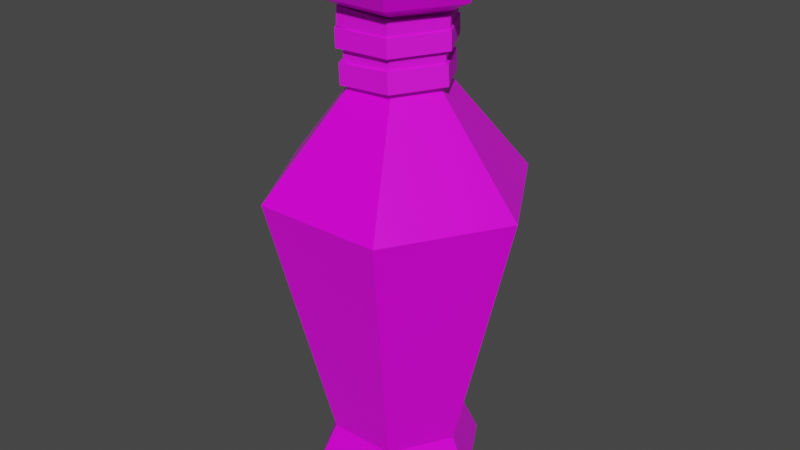 # Source: Green_Potion_8_String_.blend  (saved by Blender 2.91.10; exported with 4.5.12 LTS)
import bpy
from mathutils import Matrix  # noqa: F401  (used for matrix-valued properties, if any)

bpy.ops.wm.read_factory_settings(use_empty=True)
scene = bpy.context.scene
scene.name = 'Scene'

# ---- collections
col_collection = bpy.data.collections.new('Collection'); scene.collection.children.link(col_collection)

# ---- images (referenced by path relative to the original .blend; pixels are not part of the script)
import os
ASSET_DIR = os.environ.get("B2B_ASSET_DIR", "")  # directory of the original .blend (textures are referenced by path, not embedded)
HERE = os.path.dirname(os.path.abspath(__file__))  # packed textures are extracted next to this script under _unpacked/

def load_image(name, relpath, width, height, colorspace="sRGB"):
    """Load a texture the original file referenced (path relative to the .blend, or extracted next to this script)."""
    p = next((c for c in (os.path.join(HERE, relpath), os.path.join(ASSET_DIR, relpath)) if relpath and os.path.exists(c)), "")
    if p:
        img = bpy.data.images.load(p, check_existing=True)
        img.name = name
    else:  # same state as the original file: an image datablock whose file is absent (Cycles renders it pink)
        img = bpy.data.images.new(name, width, height)
        img.source = "FILE"
        img.filepath = "//" + (relpath or name)
    img.colorspace_settings.name = colorspace
    return img
img_color_png_039 = load_image('Color.png.039', 'Color.png', 1024, 1024, 'sRGB')

# ---- materials (node trees are filled in below, after node groups)
mat_rhigh_039 = bpy.data.materials.new('RHIGH.039')
mat_rhigh_039.use_transparent_shadow = False
mat_rlow_039 = bpy.data.materials.new('RLOW.039')
mat_rlow_039.use_transparent_shadow = False

# ---- material node trees
mat_rhigh_039.use_nodes = True; mat_rhigh_039.node_tree.nodes.clear()
_N = mat_rhigh_039.node_tree.nodes; _L = mat_rhigh_039.node_tree.links
n0 = _N.new('ShaderNodeBsdfPrincipled'); n0.name = 'Principled BSDF'; n0.location = (10, 300)
n0.distribution = 'GGX'
n0.subsurface_method = 'BURLEY'
n0.inputs[2].default_value = 0.65
n0.inputs[3].default_value = 1.45
n0.inputs[27].default_value = (0.0, 0.0, 0.0, 1.0)
n0.inputs[28].default_value = 1.0
n1 = _N.new('ShaderNodeOutputMaterial'); n1.name = 'Material Output'; n1.location = (300, 300)
n2 = _N.new('ShaderNodeTexImage'); n2.name = 'Image Texture'; n2.location = (-280, 280)
n2.image = img_color_png_039
_L.new(n0.outputs[0], n1.inputs[0])
_L.new(n2.outputs[0], n0.inputs[0])
n1.is_active_output = True
mat_rlow_039.use_nodes = True; mat_rlow_039.node_tree.nodes.clear()
_N = mat_rlow_039.node_tree.nodes; _L = mat_rlow_039.node_tree.links
n0 = _N.new('ShaderNodeBsdfPrincipled'); n0.name = 'Principled BSDF'; n0.location = (10, 300)
n0.distribution = 'GGX'
n0.subsurface_method = 'BURLEY'
n0.inputs[2].default_value = 0.3
n0.inputs[3].default_value = 1.45
n0.inputs[27].default_value = (0.0, 0.0, 0.0, 1.0)
n0.inputs[28].default_value = 1.0
n1 = _N.new('ShaderNodeOutputMaterial'); n1.name = 'Material Output'; n1.location = (300, 300)
n2 = _N.new('ShaderNodeTexImage'); n2.name = 'Image Texture'; n2.location = (-280, 280)
n2.image = img_color_png_039
_L.new(n0.outputs[0], n1.inputs[0])
_L.new(n2.outputs[0], n0.inputs[0])
n1.is_active_output = True

# ---- world
world_world = bpy.data.worlds.new('World'); scene.world = world_world
world_world.use_nodes = True; world_world.node_tree.nodes.clear()
_N = world_world.node_tree.nodes; _L = world_world.node_tree.links
n0 = _N.new('ShaderNodeOutputWorld'); n0.name = 'World Output'; n0.location = (300, 300)
n1 = _N.new('ShaderNodeBackground'); n1.name = 'Background'; n1.location = (10, 300)
n1.inputs[0].default_value = (0.05088, 0.05088, 0.05088, 1.0)
_L.new(n1.outputs[0], n0.inputs[0])
n0.is_active_output = True
world_world.color = (0.05088, 0.05088, 0.05088)
world_world.use_sun_shadow = False
world_world.sun_shadow_jitter_overblur = 0.0

# ---- meshes
me_cylinder_055 = bpy.data.meshes.new('Cylinder.055')
me_cylinder_055.from_pydata([(-0.01327, 0.02279, 0.1545), (-0.01474, 0.02534, 0.1501), (-0.02649, -0.0001031, 0.1545), (-0.02943, -0.0001031, 0.1501), (-0.01327, -0.023, 0.1545), (-0.01474, -0.02555, 0.1501), (0.01317, -0.023, 0.1545), (0.01464, -0.02555, 0.1501), (0.02639, -0.0001031, 0.1545), (0.02933, -0.0001031, 0.1501), (0.01317, 0.02279, 0.1545), (0.01464, 0.02534, 0.1501), (-0.01474, 0.02534, 0.1321), (-0.02943, -0.0001031, 0.1321), (0.01464, 0.02534, 0.1321), (-0.01474, -0.02555, 0.1321), (0.01464, -0.02555, 0.1321), (0.02933, -0.0001031, 0.1321), (-0.02209, -0.01283, 0.1321), (0.02199, 0.01262, 0.1321), (-0.02129, 0.03712, -0.1505), (0.02156, 0.03712, -0.1505), (0.04299, 4.039e-06, -0.1505), (0.02156, -0.03711, -0.1505), (-0.02129, -0.03711, -0.1505), (-0.04272, 4.028e-06, -0.1505), (-0.041, 0.07125, 0.01111), (0.02544, 0.04383, 0.1335), (-0.05047, 4.002e-06, 0.1335), (0.04127, 0.07125, 0.01111), (0.02544, -0.04382, 0.1335), (0.0824, 4.009e-06, 0.01111), (-0.02517, -0.04382, 0.1335), (0.04127, -0.07124, 0.01111), (0.05074, 4.005e-06, 0.1335), (-0.041, -0.07124, 0.01111), (-0.02517, 0.04383, 0.1335), (-0.08213, 4.004e-06, 0.01111), (-0.04627, 4.003e-06, 0.1409), (-0.02307, -0.04018, 0.1409), (0.02333, -0.04018, 0.1409), (0.04653, 4.005e-06, 0.1409), (0.02333, 0.04019, 0.1409), (-0.02307, 0.04019, 0.1409), (-0.02307, 0.04019, 0.126), (0.02333, 0.04019, 0.126), (0.04653, 4.005e-06, 0.126), (0.02333, -0.04018, 0.126), (-0.02307, -0.04018, 0.126), (-0.04627, 4.004e-06, 0.126), (-0.02931, 4.005e-06, 0.1177), (-0.01459, -0.02549, 0.1177), (0.01485, -0.02549, 0.1177), (0.02958, 4.008e-06, 0.1177), (0.01485, 0.0255, 0.1177), (-0.01459, 0.0255, 0.1177), (-0.01459, 0.0255, 0.07507), (0.01485, 0.0255, 0.07507), (0.02958, 4.007e-06, 0.07507), (0.01485, -0.02549, 0.07507), (-0.01459, -0.02549, 0.07507), (-0.02931, 4.005e-06, 0.07507), (-0.03494, 4.005e-06, 0.1409), (-0.0174, -0.03037, 0.1409), (0.01767, -0.03037, 0.1409), (0.03521, 4.006e-06, 0.1409), (0.01767, 0.03038, 0.1409), (-0.0174, 0.03038, 0.1409), (-0.0284, 4.007e-06, 0.1358), (-0.01413, -0.02471, 0.1358), (0.0144, -0.02471, 0.1358), (0.02867, 4.008e-06, 0.1358), (0.0144, 0.02472, 0.1358), (-0.01413, 0.02472, 0.1358), (-0.02418, 0.04212, -0.1858), (-0.02732, 0.04755, -0.1763), (0.02445, 0.04212, -0.1858), (0.02758, 0.04755, -0.1763), (0.04877, 4.009e-06, -0.1858), (0.05503, 4.016e-06, -0.1763), (0.02445, -0.04211, -0.1858), (0.02758, -0.04754, -0.1763), (-0.02418, -0.04211, -0.1858), (-0.02732, -0.04754, -0.1763), (-0.0485, 4.002e-06, -0.1858), (-0.05476, 4.008e-06, -0.1763), (-0.02869, 6.666e-05, 0.1099), (-0.01493, -0.02384, 0.1088), (0.01264, -0.02384, 0.1072), (0.02643, 6.639e-05, 0.1067), (0.01267, 0.02398, 0.1078), (-0.01489, 0.02398, 0.1094), (-0.02807, -5.829e-05, 0.1207), (-0.01431, -0.02397, 0.1196), (0.01326, -0.02397, 0.118), (0.02706, -5.856e-05, 0.1175), (0.01329, 0.02385, 0.1186), (-0.01427, 0.02385, 0.1202), (-0.03623, 6.66e-05, 0.1103), (-0.0187, -0.03038, 0.109), (0.0164, -0.03038, 0.1069), (0.03397, 6.644e-05, 0.1063), (0.01644, 0.03051, 0.1076), (-0.01866, 0.03051, 0.1097), (-0.03561, -5.834e-05, 0.1211), (-0.01808, -0.03051, 0.1198), (0.01702, -0.03051, 0.1177), (0.03459, -5.851e-05, 0.1171), (0.01706, 0.03039, 0.1184), (-0.01804, 0.03039, 0.1205), (-0.02908, -3.888e-05, 0.09629), (-0.01485, -0.02469, 0.09692), (0.0136, -0.02468, 0.0979), (0.02783, -1.676e-05, 0.09824), (0.01359, 0.02463, 0.09761), (-0.01486, 0.02462, 0.09664), (-0.02946, 2.486e-05, 0.1074), (-0.01523, -0.02463, 0.1081), (0.01322, -0.02461, 0.109), (0.02744, 4.698e-05, 0.1094), (0.01321, 0.0247, 0.1088), (-0.01524, 0.02469, 0.1078), (-0.03686, -4.2e-05, 0.09603), (-0.01874, -0.03143, 0.09683), (0.0175, -0.03142, 0.09807), (0.03561, -1.364e-05, 0.09851), (0.01748, 0.03138, 0.09771), (-0.01875, 0.03136, 0.09647), (-0.03724, 2.174e-05, 0.1072), (-0.01912, -0.03137, 0.108), (0.01711, -0.03136, 0.1092), (0.03523, 5.01e-05, 0.1097), (0.0171, 0.03144, 0.1089), (-0.01913, 0.03143, 0.1076), (-0.02588, 4.04e-06, 0.08934), (-0.01327, -0.02188, 0.08859), (0.01196, -0.02188, 0.08709), (0.02457, 4.041e-06, 0.08634), (0.01196, 0.02188, 0.08709), (-0.01327, 0.02188, 0.08859), (-0.02529, 4.045e-06, 0.09922), (-0.01268, -0.02188, 0.09847), (0.01254, -0.02188, 0.09697), (0.02515, 4.046e-06, 0.09622), (0.01254, 0.02188, 0.09697), (-0.01268, 0.02188, 0.09847), (-0.03277, 3.956e-06, 0.08975), (-0.01671, -0.02786, 0.08879), (0.0154, -0.02786, 0.08688), (0.03146, 4.128e-06, 0.08593), (0.0154, 0.02787, 0.08688), (-0.01671, 0.02787, 0.08879), (-0.03219, 3.96e-06, 0.09963), (-0.01613, -0.02786, 0.09867), (0.01599, -0.02786, 0.09676), (0.03205, 4.132e-06, 0.09581), (0.01599, 0.02787, 0.09676), (-0.01613, 0.02787, 0.09867), (-0.02716, -0.0001467, 0.0746), (-0.01364, -0.02363, 0.07594), (0.01344, -0.0236, 0.07765), (0.02699, -9.907e-05, 0.07802), (0.01346, 0.02338, 0.07668), (-0.01361, 0.02336, 0.07497), (-0.02794, 0.0001071, 0.08695), (-0.01441, -0.02337, 0.08829), (0.01266, -0.02335, 0.09), (0.02621, 0.0001548, 0.09037), (0.01268, 0.02363, 0.08903), (-0.01439, 0.02361, 0.08733), (-0.03457, -0.0001533, 0.07414), (-0.01734, -0.03005, 0.07584), (0.01714, -0.03002, 0.07801), (0.0344, -9.247e-05, 0.07848), (0.01717, 0.02981, 0.07678), (-0.01731, 0.02978, 0.07461), (-0.03535, 0.0001005, 0.08649), (-0.01812, -0.0298, 0.08819), (0.01636, -0.02977, 0.09036), (0.03362, 0.0001614, 0.09084), (0.01639, 0.03006, 0.08913), (-0.01809, 0.03003, 0.08696)], [], [(1, 3, 2, 0), (3, 5, 4, 2), (5, 7, 6, 4), (7, 9, 8, 6), (9, 11, 10, 8), (11, 1, 0, 10), (0, 2, 4, 6, 8, 10), (1, 12, 13, 3), (5, 15, 16, 7), (11, 14, 12, 1), (9, 17, 19, 14, 11), (7, 16, 17, 9), (3, 13, 18, 15, 5), (21, 29, 31, 22), (23, 33, 35, 24), (24, 35, 37, 25), (25, 37, 26, 20), (22, 31, 33, 23), (48, 47, 30, 32), (74, 76, 78, 80, 82, 84), (22, 23, 81, 79), (23, 24, 83, 81), (24, 25, 85, 83), (20, 21, 77, 75), (21, 22, 79, 77), (53, 54, 45, 46), (51, 52, 47, 48), (52, 53, 46, 47), (50, 51, 48, 49), (54, 55, 44, 45), (32, 30, 40, 39), (20, 26, 29, 21), (44, 49, 28, 36), (28, 32, 39, 38), (27, 36, 43, 42), (34, 27, 42, 41), (45, 44, 36, 27), (58, 57, 54, 53), (49, 48, 32, 28), (36, 28, 38, 43), (46, 45, 27, 34), (30, 34, 41, 40), (47, 46, 34, 30), (61, 60, 51, 50), (55, 50, 49, 44), (57, 56, 55, 54), (56, 61, 50, 55), (60, 59, 52, 51), (59, 58, 53, 52), (40, 41, 65, 64), (43, 38, 62, 67), (39, 40, 64, 63), (41, 42, 66, 65), (42, 43, 67, 66), (38, 39, 63, 62), (62, 63, 69, 68), (65, 66, 72, 71), (63, 64, 70, 69), (66, 67, 73, 72), (64, 65, 71, 70), (67, 62, 68, 73), (37, 61, 56, 26), (35, 60, 61, 37), (33, 59, 60, 35), (31, 58, 59, 33), (29, 57, 58, 31), (26, 56, 57, 29), (76, 74, 75, 77), (78, 76, 77, 79), (80, 78, 79, 81), (82, 80, 81, 83), (84, 82, 83, 85), (74, 84, 85, 75), (25, 20, 75, 85), (88, 87, 93, 94), (89, 88, 94, 95), (90, 89, 95, 96), (86, 91, 97, 92), (91, 90, 96, 97), (87, 86, 92, 93), (100, 106, 105, 99), (101, 107, 106, 100), (102, 108, 107, 101), (98, 104, 109, 103), (103, 109, 108, 102), (99, 105, 104, 98), (87, 88, 100, 99), (91, 86, 98, 103), (86, 87, 99, 98), (89, 90, 102, 101), (90, 91, 103, 102), (88, 89, 101, 100), (94, 93, 105, 106), (92, 97, 109, 104), (93, 92, 104, 105), (96, 95, 107, 108), (97, 96, 108, 109), (95, 94, 106, 107), (112, 111, 117, 118), (113, 112, 118, 119), (114, 113, 119, 120), (110, 115, 121, 116), (115, 114, 120, 121), (111, 110, 116, 117), (124, 130, 129, 123), (125, 131, 130, 124), (126, 132, 131, 125), (122, 128, 133, 127), (127, 133, 132, 126), (123, 129, 128, 122), (111, 112, 124, 123), (115, 110, 122, 127), (110, 111, 123, 122), (113, 114, 126, 125), (114, 115, 127, 126), (112, 113, 125, 124), (118, 117, 129, 130), (116, 121, 133, 128), (117, 116, 128, 129), (120, 119, 131, 132), (121, 120, 132, 133), (119, 118, 130, 131), (136, 135, 141, 142), (137, 136, 142, 143), (138, 137, 143, 144), (134, 139, 145, 140), (139, 138, 144, 145), (135, 134, 140, 141), (148, 154, 153, 147), (149, 155, 154, 148), (150, 156, 155, 149), (146, 152, 157, 151), (151, 157, 156, 150), (147, 153, 152, 146), (135, 136, 148, 147), (139, 134, 146, 151), (134, 135, 147, 146), (137, 138, 150, 149), (138, 139, 151, 150), (136, 137, 149, 148), (142, 141, 153, 154), (140, 145, 157, 152), (141, 140, 152, 153), (144, 143, 155, 156), (145, 144, 156, 157), (143, 142, 154, 155), (160, 159, 165, 166), (161, 160, 166, 167), (162, 161, 167, 168), (158, 163, 169, 164), (163, 162, 168, 169), (159, 158, 164, 165), (172, 178, 177, 171), (173, 179, 178, 172), (174, 180, 179, 173), (170, 176, 181, 175), (175, 181, 180, 174), (171, 177, 176, 170), (159, 160, 172, 171), (163, 158, 170, 175), (158, 159, 171, 170), (161, 162, 174, 173), (162, 163, 175, 174), (160, 161, 173, 172), (166, 165, 177, 178), (164, 169, 181, 176), (165, 164, 176, 177), (168, 167, 179, 180), (169, 168, 180, 181), (167, 166, 178, 179)])
me_cylinder_055.polygons.foreach_set('material_index', [0, 0, 0, 0, 0, 0, 0, 0, 0, 0, 0, 0, 0, 1, 1, 1, 1, 1, 1, 1, 1, 1, 1, 1, 1, 1, 1, 1, 1, 1, 1, 1, 1, 1, 1, 1, 1, 1, 1, 1, 1, 1, 1, 1, 1, 1, 1, 1, 1, 1, 1, 1, 1, 1, 1, 1, 1, 1, 1, 1, 1, 1, 1, 1, 1, 1, 1, 1, 1, 1, 1, 1, 1, 1, 0, 0, 0, 0, 0, 0, 0, 0, 0, 0, 0, 0, 0, 0, 0, 0, 0, 0, 0, 0, 0, 0, 0, 0, 0, 0, 0, 0, 0, 0, 0, 0, 0, 0, 0, 0, 0, 0, 0, 0, 0, 0, 0, 0, 0, 0, 0, 0, 0, 0, 0, 0, 0, 0, 0, 0, 0, 0, 0, 0, 0, 0, 0, 0, 0, 0, 0, 0, 0, 0, 0, 0, 0, 0, 0, 0, 0, 0, 0, 0, 0, 0, 0, 0, 0, 0, 0, 0, 0, 0, 0, 0, 0, 0, 0, 0])
_uv = me_cylinder_055.uv_layers.new(name='UVMap')
_uv.uv.foreach_set('vector', [0.7217, 0.9886, 0.7216, 0.9886, 0.7216, 0.9886, 0.7217, 0.9886, 0.7216, 0.9886, 0.7215, 0.9886, 0.7216, 0.9886, 0.7216, 0.9886, 0.7215, 0.9886, 0.7215, 0.9886, 0.7215, 0.9886, 0.7215, 0.9886, 0.7215, 0.9886, 0.7214, 0.9886, 0.7214, 0.9886, 0.7215, 0.9886, 0.7214, 0.9886, 0.7213, 0.9886, 0.7213, 0.9886, 0.7214, 0.9886, 0.7213, 0.9886, 0.7212, 0.9886, 0.7212, 0.9886, 0.7213, 0.9886, 0.7216, 0.9886, 0.7217, 0.9886, 0.7217, 0.9885, 0.7216, 0.9884, 0.7215, 0.9885, 0.7215, 0.9886, 0.7217, 0.9886, 0.7217, 0.9887, 0.7216, 0.9887, 0.7216, 0.9886, 0.7215, 0.9886, 0.7215, 0.9887, 0.7215, 0.9887, 0.7215, 0.9886, 0.7213, 0.9886, 0.7213, 0.9887, 0.7212, 0.9887, 0.7212, 0.9886, 0.7214, 0.9886, 0.7214, 0.9887, 0.7214, 0.9887, 0.7213, 0.9887, 0.7213, 0.9886, 0.7215, 0.9886, 0.7215, 0.9887, 0.7214, 0.9887, 0.7214, 0.9886, 0.7216, 0.9886, 0.7216, 0.9887, 0.7216, 0.9887, 0.7215, 0.9887, 0.7215, 0.9886, 0.3807, 0.7312, 0.3807, 0.7316, 0.3805, 0.7316, 0.3805, 0.7312, 0.3804, 0.7312, 0.3804, 0.7316, 0.3802, 0.7316, 0.3802, 0.7312, 0.3802, 0.7312, 0.3802, 0.7316, 0.38, 0.7316, 0.38, 0.7312, 0.38, 0.7312, 0.38, 0.7316, 0.3799, 0.7316, 0.3799, 0.7312, 0.3805, 0.7312, 0.3805, 0.7316, 0.3804, 0.7316, 0.3804, 0.7312, 0.3802, 0.7316, 0.3804, 0.7316, 0.3804, 0.7316, 0.3802, 0.7316, 0.3806, 0.7311, 0.3808, 0.731, 0.3808, 0.7308, 0.3806, 0.7307, 0.3805, 0.7308, 0.3805, 0.731, 0.3805, 0.7312, 0.3804, 0.7312, 0.3804, 0.7311, 0.3805, 0.7311, 0.3804, 0.7312, 0.3802, 0.7312, 0.3802, 0.7311, 0.3804, 0.7311, 0.3802, 0.7312, 0.38, 0.7312, 0.38, 0.7311, 0.3802, 0.7311, 0.3809, 0.7312, 0.3807, 0.7312, 0.3807, 0.7311, 0.3809, 0.7311, 0.3807, 0.7312, 0.3805, 0.7312, 0.3805, 0.7311, 0.3807, 0.7311, 0.3805, 0.7316, 0.3807, 0.7316, 0.3807, 0.7316, 0.3805, 0.7316, 0.3802, 0.7316, 0.3804, 0.7316, 0.3804, 0.7316, 0.3802, 0.7316, 0.3804, 0.7316, 0.3805, 0.7316, 0.3805, 0.7316, 0.3804, 0.7316, 0.38, 0.7316, 0.3802, 0.7316, 0.3802, 0.7316, 0.38, 0.7316, 0.3807, 0.7316, 0.3809, 0.7316, 0.3809, 0.7316, 0.3807, 0.7316, 0.3802, 0.7316, 0.3804, 0.7316, 0.3804, 0.7316, 0.3802, 0.7316, 0.3809, 0.7312, 0.3809, 0.7316, 0.3807, 0.7316, 0.3807, 0.7312, 0.3799, 0.7316, 0.38, 0.7316, 0.38, 0.7316, 0.3799, 0.7316, 0.38, 0.7316, 0.3802, 0.7316, 0.3802, 0.7316, 0.38, 0.7316, 0.3807, 0.7316, 0.3809, 0.7316, 0.3809, 0.7316, 0.3807, 0.7316, 0.3805, 0.7316, 0.3807, 0.7316, 0.3807, 0.7316, 0.3805, 0.7316, 0.3807, 0.7316, 0.3809, 0.7316, 0.3809, 0.7316, 0.3807, 0.7316, 0.3805, 0.7316, 0.3807, 0.7316, 0.3807, 0.7316, 0.3805, 0.7316, 0.38, 0.7316, 0.3802, 0.7316, 0.3802, 0.7316, 0.38, 0.7316, 0.3799, 0.7316, 0.38, 0.7316, 0.38, 0.7316, 0.3799, 0.7316, 0.3805, 0.7316, 0.3807, 0.7316, 0.3807, 0.7316, 0.3805, 0.7316, 0.3804, 0.7316, 0.3805, 0.7316, 0.3805, 0.7316, 0.3804, 0.7316, 0.3804, 0.7316, 0.3805, 0.7316, 0.3805, 0.7316, 0.3804, 0.7316, 0.38, 0.7316, 0.3802, 0.7316, 0.3802, 0.7316, 0.38, 0.7316, 0.3799, 0.7316, 0.38, 0.7316, 0.38, 0.7316, 0.3799, 0.7316, 0.3807, 0.7316, 0.3809, 0.7316, 0.3809, 0.7316, 0.3807, 0.7316, 0.3799, 0.7316, 0.38, 0.7316, 0.38, 0.7316, 0.3799, 0.7316, 0.3802, 0.7316, 0.3804, 0.7316, 0.3804, 0.7316, 0.3802, 0.7316, 0.3804, 0.7316, 0.3805, 0.7316, 0.3805, 0.7316, 0.3804, 0.7316, 0.3804, 0.7316, 0.3805, 0.7316, 0.3805, 0.7316, 0.3804, 0.7316, 0.3799, 0.7316, 0.38, 0.7316, 0.38, 0.7316, 0.3799, 0.7316, 0.3802, 0.7316, 0.3804, 0.7316, 0.3804, 0.7316, 0.3802, 0.7316, 0.3805, 0.7316, 0.3807, 0.7316, 0.3807, 0.7316, 0.3805, 0.7316, 0.3807, 0.7316, 0.3809, 0.7316, 0.3809, 0.7316, 0.3807, 0.7316, 0.38, 0.7316, 0.3802, 0.7316, 0.3802, 0.7316, 0.38, 0.7316, 0.38, 0.7316, 0.3802, 0.7316, 0.3802, 0.7316, 0.38, 0.7316, 0.3805, 0.7316, 0.3807, 0.7316, 0.3807, 0.7316, 0.3805, 0.7316, 0.3802, 0.7316, 0.3804, 0.7316, 0.3804, 0.7316, 0.3802, 0.7316, 0.3807, 0.7316, 0.3809, 0.7316, 0.3809, 0.7316, 0.3807, 0.7316, 0.3804, 0.7316, 0.3805, 0.7316, 0.3805, 0.7316, 0.3804, 0.7316, 0.3799, 0.7316, 0.38, 0.7316, 0.38, 0.7316, 0.3799, 0.7316, 0.38, 0.7316, 0.38, 0.7316, 0.3799, 0.7316, 0.3799, 0.7316, 0.3802, 0.7316, 0.3802, 0.7316, 0.38, 0.7316, 0.38, 0.7316, 0.3804, 0.7316, 0.3804, 0.7316, 0.3802, 0.7316, 0.3802, 0.7316, 0.3805, 0.7316, 0.3805, 0.7316, 0.3804, 0.7316, 0.3804, 0.7316, 0.3807, 0.7316, 0.3807, 0.7316, 0.3805, 0.7316, 0.3805, 0.7316, 0.3799, 0.7316, 0.3799, 0.7316, 0.3807, 0.7316, 0.3807, 0.7316, 0.3807, 0.7311, 0.3809, 0.7311, 0.3809, 0.7311, 0.3807, 0.7311, 0.3806, 0.7311, 0.3807, 0.7311, 0.3807, 0.7311, 0.3805, 0.7311, 0.3804, 0.7311, 0.3805, 0.7311, 0.3805, 0.7311, 0.3804, 0.7311, 0.3802, 0.7311, 0.3804, 0.7311, 0.3804, 0.7311, 0.3802, 0.7311, 0.3801, 0.7311, 0.3802, 0.7311, 0.3802, 0.7311, 0.38, 0.7311, 0.3799, 0.7311, 0.38, 0.7311, 0.38, 0.7311, 0.3799, 0.7311, 0.38, 0.7312, 0.3799, 0.7312, 0.3799, 0.7311, 0.38, 0.7311, 0.7235, 0.9597, 0.7235, 0.9597, 0.7235, 0.9597, 0.7235, 0.9597, 0.7235, 0.9597, 0.7235, 0.9597, 0.7235, 0.9597, 0.7235, 0.9597, 0.7235, 0.9597, 0.7235, 0.9597, 0.7235, 0.9597, 0.7235, 0.9597, 0.7235, 0.9597, 0.7235, 0.9597, 0.7235, 0.9597, 0.7235, 0.9597, 0.7235, 0.9597, 0.7235, 0.9597, 0.7235, 0.9597, 0.7235, 0.9597, 0.7235, 0.9597, 0.7235, 0.9597, 0.7235, 0.9597, 0.7235, 0.9597, 0.7235, 0.9597, 0.7235, 0.9597, 0.7235, 0.9597, 0.7235, 0.9597, 0.7235, 0.9597, 0.7235, 0.9597, 0.7235, 0.9597, 0.7235, 0.9597, 0.7235, 0.9597, 0.7235, 0.9597, 0.7235, 0.9597, 0.7235, 0.9597, 0.7235, 0.9597, 0.7235, 0.9597, 0.7235, 0.9597, 0.7235, 0.9597, 0.7235, 0.9597, 0.7235, 0.9597, 0.7235, 0.9597, 0.7235, 0.9597, 0.7235, 0.9597, 0.7235, 0.9597, 0.7235, 0.9597, 0.7235, 0.9597, 0.7235, 0.9597, 0.7235, 0.9597, 0.7235, 0.9597, 0.7235, 0.9597, 0.7235, 0.9597, 0.7235, 0.9597, 0.7235, 0.9597, 0.7235, 0.9597, 0.7235, 0.9597, 0.7235, 0.9597, 0.7235, 0.9597, 0.7235, 0.9597, 0.7235, 0.9597, 0.7235, 0.9597, 0.7235, 0.9597, 0.7235, 0.9597, 0.7235, 0.9597, 0.7235, 0.9597, 0.7235, 0.9597, 0.7235, 0.9597, 0.7235, 0.9597, 0.7235, 0.9597, 0.7235, 0.9597, 0.7235, 0.9597, 0.7235, 0.9597, 0.7235, 0.9597, 0.7235, 0.9597, 0.7235, 0.9597, 0.7235, 0.9597, 0.7235, 0.9597, 0.7235, 0.9597, 0.7235, 0.9597, 0.7235, 0.9597, 0.7235, 0.9597, 0.7235, 0.9597, 0.7235, 0.9597, 0.7235, 0.9597, 0.7235, 0.9597, 0.7235, 0.9597, 0.7235, 0.9597, 0.7235, 0.9597, 0.7235, 0.9597, 0.7235, 0.9597, 0.7235, 0.9597, 0.7235, 0.9597, 0.7235, 0.9597, 0.7235, 0.9597, 0.7235, 0.9597, 0.7235, 0.9597, 0.7235, 0.9597, 0.7235, 0.9597, 0.7235, 0.9597, 0.7235, 0.9597, 0.7235, 0.9597, 0.7235, 0.9597, 0.7235, 0.9597, 0.7235, 0.9597, 0.7235, 0.9597, 0.7235, 0.9597, 0.7235, 0.9597, 0.7235, 0.9597, 0.7235, 0.9597, 0.7235, 0.9597, 0.7235, 0.9597, 0.7235, 0.9597, 0.7235, 0.9597, 0.7235, 0.9597, 0.7235, 0.9597, 0.7235, 0.9597, 0.7235, 0.9597, 0.7235, 0.9597, 0.7235, 0.9597, 0.7235, 0.9597, 0.7235, 0.9597, 0.7235, 0.9597, 0.7235, 0.9597, 0.7235, 0.9597, 0.7235, 0.9597, 0.7235, 0.9597, 0.7235, 0.9597, 0.7235, 0.9597, 0.7235, 0.9597, 0.7235, 0.9597, 0.7235, 0.9597, 0.7235, 0.9597, 0.7235, 0.9597, 0.7235, 0.9597, 0.7235, 0.9597, 0.7235, 0.9597, 0.7235, 0.9597, 0.7235, 0.9597, 0.7235, 0.9597, 0.7235, 0.9597, 0.7235, 0.9597, 0.7235, 0.9597, 0.7235, 0.9597, 0.7235, 0.9597, 0.7235, 0.9597, 0.7235, 0.9597, 0.7235, 0.9597, 0.7235, 0.9597, 0.7235, 0.9597, 0.7235, 0.9597, 0.7235, 0.9597, 0.7235, 0.9597, 0.7235, 0.9597, 0.7235, 0.9597, 0.7235, 0.9597, 0.7235, 0.9597, 0.7235, 0.9597, 0.7235, 0.9597, 0.7235, 0.9597, 0.7235, 0.9597, 0.7235, 0.9597, 0.7235, 0.9597, 0.7235, 0.9597, 0.7235, 0.9597, 0.7235, 0.9597, 0.7235, 0.9597, 0.7235, 0.9597, 0.7235, 0.9597, 0.7235, 0.9597, 0.7235, 0.9597, 0.7235, 0.9597, 0.7235, 0.9597, 0.7235, 0.9597, 0.7235, 0.9597, 0.7235, 0.9597, 0.7235, 0.9597, 0.7235, 0.9597, 0.7235, 0.9597, 0.7235, 0.9597, 0.7235, 0.9597, 0.7235, 0.9597, 0.7235, 0.9597, 0.7235, 0.9597, 0.7235, 0.9597, 0.7235, 0.9597, 0.7235, 0.9597, 0.7235, 0.9597, 0.7235, 0.9597, 0.7235, 0.9597, 0.7235, 0.9597, 0.7235, 0.9597, 0.7235, 0.9597, 0.7235, 0.9597, 0.7235, 0.9597, 0.7235, 0.9597, 0.7235, 0.9597, 0.7235, 0.9597, 0.7235, 0.9597, 0.7235, 0.9597, 0.7235, 0.9597, 0.7235, 0.9597, 0.7235, 0.9597, 0.7235, 0.9597, 0.7235, 0.9597, 0.7235, 0.9597, 0.7235, 0.9597, 0.7235, 0.9597, 0.7235, 0.9597, 0.7235, 0.9597, 0.7235, 0.9597, 0.7235, 0.9597, 0.7235, 0.9597, 0.7235, 0.9597, 0.7235, 0.9597, 0.7235, 0.9597, 0.7235, 0.9597, 0.7235, 0.9597, 0.7235, 0.9597, 0.7235, 0.9597, 0.7235, 0.9597, 0.7235, 0.9597, 0.7235, 0.9597, 0.7235, 0.9597, 0.7235, 0.9597, 0.7235, 0.9597, 0.7235, 0.9597, 0.7235, 0.9597, 0.7235, 0.9597, 0.7235, 0.9597, 0.7235, 0.9597, 0.7235, 0.9597, 0.7235, 0.9597, 0.7235, 0.9597, 0.7235, 0.9597, 0.7235, 0.9597, 0.7235, 0.9597, 0.7235, 0.9597, 0.7235, 0.9597, 0.7235, 0.9597, 0.7235, 0.9597, 0.7235, 0.9597, 0.7235, 0.9597, 0.7235, 0.9597, 0.7235, 0.9597, 0.7235, 0.9597, 0.7235, 0.9597, 0.7235, 0.9597, 0.7235, 0.9597, 0.7235, 0.9597, 0.7235, 0.9597, 0.7235, 0.9597, 0.7235, 0.9597, 0.7235, 0.9597, 0.7235, 0.9597, 0.7235, 0.9597, 0.7235, 0.9597, 0.7235, 0.9597, 0.7235, 0.9597, 0.7235, 0.9597, 0.7235, 0.9597, 0.7235, 0.9597, 0.7235, 0.9597, 0.7235, 0.9597, 0.7235, 0.9597, 0.7235, 0.9597, 0.7235, 0.9597, 0.7235, 0.9597, 0.7235, 0.9597, 0.7235, 0.9597, 0.7235, 0.9597, 0.7235, 0.9597, 0.7235, 0.9597, 0.7235, 0.9597, 0.7235, 0.9597, 0.7235, 0.9597, 0.7235, 0.9597, 0.7235, 0.9597, 0.7235, 0.9597, 0.7235, 0.9597, 0.7235, 0.9597, 0.7235, 0.9597, 0.7235, 0.9597, 0.7235, 0.9597, 0.7235, 0.9597, 0.7235, 0.9597, 0.7235, 0.9597, 0.7235, 0.9597, 0.7235, 0.9597, 0.7235, 0.9597, 0.7235, 0.9597, 0.7235, 0.9597, 0.7235, 0.9597, 0.7235, 0.9597, 0.7235, 0.9597, 0.7235, 0.9597, 0.7235, 0.9597, 0.7235, 0.9597, 0.7235, 0.9597, 0.7235, 0.9597, 0.7235, 0.9597, 0.7235, 0.9597, 0.7235, 0.9597, 0.7235, 0.9597, 0.7235, 0.9597, 0.7235, 0.9597, 0.7235, 0.9597, 0.7235, 0.9597, 0.7235, 0.9597, 0.7235, 0.9597, 0.7235, 0.9597, 0.7235, 0.9597, 0.7235, 0.9597, 0.7235, 0.9597, 0.7235, 0.9597, 0.7235, 0.9597, 0.7235, 0.9597, 0.7235, 0.9597, 0.7235, 0.9597, 0.7235, 0.9597, 0.7235, 0.9597, 0.7235, 0.9597, 0.7235, 0.9597, 0.7235, 0.9597, 0.7235, 0.9597, 0.7235, 0.9597, 0.7235, 0.9597, 0.7235, 0.9597, 0.7235, 0.9597, 0.7235, 0.9597, 0.7235, 0.9597, 0.7235, 0.9597, 0.7235, 0.9597, 0.7235, 0.9597, 0.7235, 0.9597, 0.7235, 0.9597, 0.7235, 0.9597, 0.7235, 0.9597, 0.7235, 0.9597, 0.7235, 0.9597, 0.7235, 0.9597, 0.7235, 0.9597, 0.7235, 0.9597, 0.7235, 0.9597, 0.7235, 0.9597, 0.7235, 0.9597, 0.7235, 0.9597, 0.7235, 0.9597, 0.7235, 0.9597, 0.7235, 0.9597, 0.7235, 0.9597, 0.7235, 0.9597, 0.7235, 0.9597, 0.7235, 0.9597, 0.7235, 0.9597, 0.7235, 0.9597, 0.7235, 0.9597, 0.7235, 0.9597, 0.7235, 0.9597, 0.7235, 0.9597, 0.7235, 0.9597, 0.7235, 0.9597, 0.7235, 0.9597, 0.7235, 0.9597, 0.7235, 0.9597, 0.7235, 0.9597, 0.7235, 0.9597, 0.7235, 0.9597, 0.7235, 0.9597, 0.7235, 0.9597, 0.7235, 0.9597, 0.7235, 0.9597, 0.7235, 0.9597, 0.7235, 0.9597, 0.7235, 0.9597, 0.7235, 0.9597, 0.7235, 0.9597, 0.7235, 0.9597, 0.7235, 0.9597, 0.7235, 0.9597, 0.7235, 0.9597, 0.7235, 0.9597, 0.7235, 0.9597, 0.7235, 0.9597])
me_cylinder_055.materials.append(mat_rhigh_039)
me_cylinder_055.materials.append(mat_rlow_039)
me_cylinder_055.use_remesh_fix_poles = True
me_cylinder_055.use_remesh_preserve_attributes = False
me_cylinder_055.use_mirror_vertex_groups = False
me_cylinder_055.update()

# ---- objects
ob_green_potion_8_string = bpy.data.objects.new('Green_Potion_8(String)', me_cylinder_055)

# ---- transforms, parenting, visibility, modifiers, constraints
ob_green_potion_8_string.location = (0.0, 0.0, 0.0)
ob_green_potion_8_string.lineart.crease_threshold = 0.0

# ---- collection membership
col_collection.objects.link(ob_green_potion_8_string)

# ---- scene / render settings (as saved in the file)
scene.frame_start = 1; scene.frame_end = 250; scene.frame_set(1)
scene.render.engine = 'BLENDER_EEVEE_NEXT'
scene.cycles.use_denoising = False
scene.cycles.samples = 128
scene.cycles.sampling_pattern = 'TABULATED_SOBOL'
scene.cycles.use_adaptive_sampling = False
scene.cycles.use_light_tree = False
scene.view_settings.view_transform = 'Filmic'
bpy.context.view_layer.update()

# ---- added for rendering (the .blend has no active camera and no usable light): camera, sun
cam_auto = bpy.data.cameras.new('AutoCamera')
cam_auto.lens = 50.0
cam_auto.sensor_width = 36.0
cam_auto.clip_end = 1000.0
ob_auto_camera = bpy.data.objects.new('AutoCamera', cam_auto)
scene.collection.objects.link(ob_auto_camera)
ob_auto_camera.location = (0.373878, -0.448489, 0.283314)
ob_auto_camera.rotation_euler = (1.09748, -7.21219e-08, 0.694738)
scene.camera = ob_auto_camera
light_auto_sun = bpy.data.lights.new('AutoSun', 'SUN')
light_auto_sun.energy = 3.0
light_auto_sun.angle = 0.0523599
ob_auto_sun = bpy.data.objects.new('AutoSun', light_auto_sun)
scene.collection.objects.link(ob_auto_sun)
ob_auto_sun.rotation_euler = (0.872665, 0.174533, 0.523599)
bpy.context.view_layer.update()
